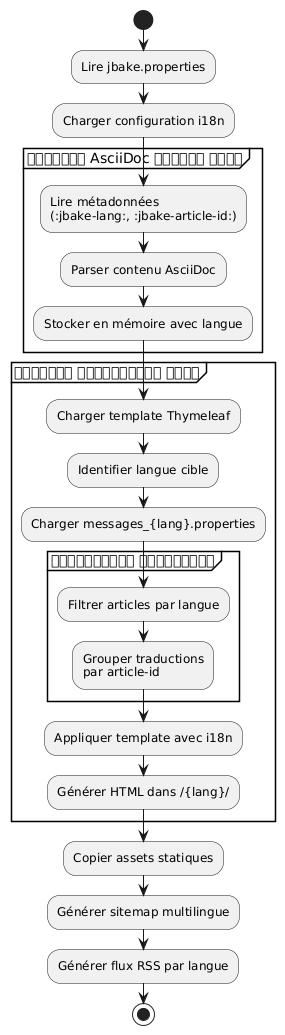

The diagram above was rendered by PlantUML. Its source (embedded in the PNG):
@startuml
start

:Lire jbake.properties;
:Charger configuration i18n;

partition "প্রতিটি AsciiDoc ফাইলের জন্য" {
  :Lire métadonnées\n(:jbake-lang:, :jbake-article-id:);
  :Parser contenu AsciiDoc;
  :Stocker en mémoire avec langue;
}

partition "প্রতিটি টেমপ্লেটের জন্য" {
  :Charger template Thymeleaf;
  :Identifier langue cible;
  :Charger messages_{lang}.properties;

  partition "বিষয়বস্তু ফিল্টারিং" {
    :Filtrer articles par langue;
    :Grouper traductions\npar article-id;
  }

  :Appliquer template avec i18n;
  :Générer HTML dans /{lang}/;
}

:Copier assets statiques;
:Générer sitemap multilingue;
:Générer flux RSS par langue;

stop
@enduml